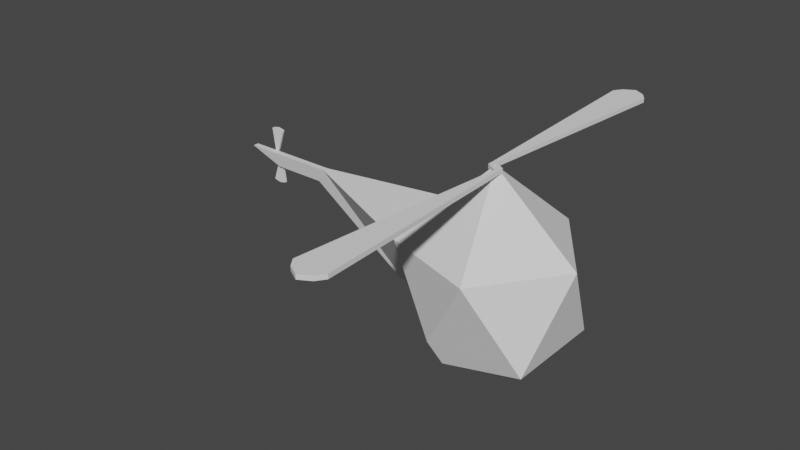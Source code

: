 # Source: spawnHexagon.blend  (saved by Blender 2.93.21; exported with 4.5.12 LTS)
import bpy
from mathutils import Matrix  # noqa: F401  (used for matrix-valued properties, if any)

bpy.ops.wm.read_factory_settings(use_empty=True)
scene = bpy.context.scene
scene.name = 'Scene'

# ---- world
world_world = bpy.data.worlds.new('World'); scene.world = world_world
world_world.use_nodes = True; world_world.node_tree.nodes.clear()
_N = world_world.node_tree.nodes; _L = world_world.node_tree.links
n0 = _N.new('ShaderNodeOutputWorld'); n0.name = 'World Output'; n0.location = (300, 300)
n1 = _N.new('ShaderNodeBackground'); n1.name = 'Background'; n1.location = (10, 300)
n1.inputs[0].default_value = (0.05088, 0.05088, 0.05088, 1.0)
_L.new(n1.outputs[0], n0.inputs[0])
n0.is_active_output = True
world_world.color = (0.05088, 0.05088, 0.05088)
world_world.use_sun_shadow = False
world_world.sun_shadow_jitter_overblur = 0.0

# ---- meshes
me_icosphere_001 = bpy.data.meshes.new('Icosphere.001')
me_icosphere_001.from_pydata([(0.7236, -0.5257, -0.4472), (-0.2764, -0.5825, -0.4472), (-0.8944, 0.0, -0.4472), (-0.2764, 0.5825, -0.4472), (0.7236, 0.5257, -0.4472), (0.2764, -0.8506, 0.4472), (-0.7236, -0.5257, 0.4472), (-0.7236, 0.5257, 0.4472), (0.2764, 0.8506, 0.4472), (0.8944, 0.0, 0.4472), (0.0, 0.0, 1.214), (-2.06, -0.03126, 0.5776), (-2.157, 0.0, 0.4209), (-2.06, 0.03126, 0.5776), (-3.069, -0.03126, 0.5776), (-2.725, 0.0, 0.4209), (-3.069, 0.03126, 0.5776), (-0.5221, 0.0, -0.6773), (-0.1613, 0.4966, -0.6773), (0.4224, 0.3069, -0.6773), (0.4224, -0.3069, -0.6773), (-0.1613, -0.4966, -0.6773), (0.1775, -2.33, 1.158), (0.1775, -2.33, 1.204), (-0.03878, 0.0701, 1.204), (-0.1775, -2.33, 1.158), (-0.1775, -2.33, 1.204), (-0.03878, 0.0701, 1.158), (-0.07729, 0.0701, 1.204), (0.07729, -0.0701, 1.158), (0.07729, -9.313e-10, 1.158), (-0.07729, 0.0701, 1.158), (0.07729, -0.0701, 1.204), (0.07729, -9.313e-10, 1.204), (0.1775, 2.33, 1.204), (0.03878, -0.0701, 1.158), (-0.07729, -9.313e-10, 1.158), (0.03878, -0.0701, 1.204), (0.1775, 2.33, 1.158), (-0.07729, -9.313e-10, 1.204), (0.05804, -0.0701, 1.204), (5.96e-08, -9.313e-10, 1.204), (-0.1775, 2.33, 1.204), (0.05804, -0.0701, 1.158), (-0.1775, 2.33, 1.158), (0.116, -2.417, 1.204), (-0.116, -2.417, 1.204), (0.06671, -1.323, 1.204), (5.96e-08, -2.484, 1.204), (-0.116, -2.417, 1.158), (0.116, -2.417, 1.158), (0.06671, -1.323, 1.158), (5.96e-08, -2.484, 1.158), (-0.05804, 0.0701, 1.204), (-0.05804, 0.0701, 1.158), (5.96e-08, -9.313e-10, 1.158), (-0.116, 2.417, 1.204), (0.116, 2.417, 1.204), (-0.06671, 1.323, 1.204), (-1.575e-07, 2.484, 1.204), (0.116, 2.417, 1.158), (-0.116, 2.417, 1.158), (-0.06671, 1.323, 1.158), (-1.575e-07, 2.484, 1.158), (-2.684, 0.05336, 0.2382), (-2.684, 0.03348, 0.2382), (-2.778, 0.03348, 0.5365), (-2.838, 0.05336, 0.2382), (-2.838, 0.03348, 0.2382), (-2.778, 0.05336, 0.5365), (-2.795, 0.03348, 0.5365), (-2.727, 0.05336, 0.519), (-2.727, 0.05336, 0.5278), (-2.795, 0.05336, 0.5365), (-2.727, 0.03348, 0.519), (-2.727, 0.03348, 0.5278), (-2.684, 0.03348, 0.8173), (-2.744, 0.05336, 0.519), (-2.795, 0.05336, 0.5278), (-2.744, 0.03348, 0.519), (-2.684, 0.05336, 0.8173), (-2.795, 0.03348, 0.5278), (-2.736, 0.03348, 0.519), (-2.761, 0.03348, 0.5278), (-2.838, 0.03348, 0.8173), (-2.736, 0.05336, 0.519), (-2.838, 0.05336, 0.8173), (-2.711, 0.03348, 0.2275), (-2.811, 0.03348, 0.2275), (-2.732, 0.03348, 0.3634), (-2.761, 0.03348, 0.2192), (-2.811, 0.05336, 0.2275), (-2.711, 0.05336, 0.2275), (-2.732, 0.05336, 0.3634), (-2.761, 0.05336, 0.2192), (-2.786, 0.03348, 0.5365), (-2.786, 0.05336, 0.5365), (-2.761, 0.05336, 0.5278), (-2.811, 0.03348, 0.828), (-2.711, 0.03348, 0.828), (-2.79, 0.03348, 0.6921), (-2.761, 0.03348, 0.8364), (-2.711, 0.05336, 0.828), (-2.811, 0.05336, 0.828), (-2.79, 0.05336, 0.6921), (-2.761, 0.05336, 0.8364)], [], [(0, 20, 19, 4), (18, 17, 2, 3), (21, 20, 0, 1), (19, 18, 3, 4), (0, 4, 9), (1, 0, 5), (2, 1, 6), (3, 2, 7), (4, 3, 8), (0, 9, 5), (1, 5, 6), (6, 7, 13, 11), (3, 7, 8), (4, 8, 9), (5, 9, 10), (6, 5, 10), (7, 6, 10), (8, 7, 10), (9, 8, 10), (11, 13, 16, 14), (7, 2, 12, 13), (2, 6, 11, 12), (15, 14, 16), (13, 12, 15, 16), (12, 11, 14, 15), (17, 18, 19, 20, 21), (17, 21, 1, 2), (56, 59, 58), (61, 56, 42, 44), (54, 27, 38, 60, 62), (37, 40, 47, 46, 26), (28, 53, 41, 39), (27, 54, 55, 30), (25, 26, 46, 49), (29, 43, 51, 50, 22), (35, 37, 26, 25), (44, 42, 28, 31), (40, 37, 39, 41), (39, 36, 31, 28), (43, 29, 30, 55), (24, 27, 30, 33), (37, 35, 36, 39), (54, 31, 36, 55), (53, 24, 33, 41), (33, 30, 29, 32), (22, 23, 32, 29), (35, 43, 55, 36), (27, 24, 34, 38), (32, 40, 41, 33), (31, 54, 62, 61, 44), (43, 35, 25, 49, 51), (50, 45, 23, 22), (38, 34, 57, 60), (24, 53, 58, 57, 34), (45, 48, 47), (48, 46, 47), (49, 52, 51), (52, 50, 51), (45, 50, 52, 48), (48, 52, 49, 46), (40, 32, 23, 45, 47), (59, 57, 58), (60, 63, 62), (63, 61, 62), (56, 61, 63, 59), (59, 63, 60, 57), (53, 28, 42, 56, 58), (98, 101, 100), (103, 98, 84, 86), (96, 69, 80, 102, 104), (79, 82, 89, 88, 68), (70, 95, 83, 81), (69, 96, 97, 72), (67, 68, 88, 91), (71, 85, 93, 92, 64), (77, 79, 68, 67), (86, 84, 70, 73), (82, 79, 81, 83), (81, 78, 73, 70), (85, 71, 72, 97), (66, 69, 72, 75), (79, 77, 78, 81), (96, 73, 78, 97), (95, 66, 75, 83), (75, 72, 71, 74), (64, 65, 74, 71), (77, 85, 97, 78), (69, 66, 76, 80), (74, 82, 83, 75), (73, 96, 104, 103, 86), (85, 77, 67, 91, 93), (92, 87, 65, 64), (80, 76, 99, 102), (66, 95, 100, 99, 76), (87, 90, 89), (90, 88, 89), (91, 94, 93), (94, 92, 93), (87, 92, 94, 90), (90, 94, 91, 88), (82, 74, 65, 87, 89), (101, 99, 100), (102, 105, 104), (105, 103, 104), (98, 103, 105, 101), (101, 105, 102, 99), (95, 70, 84, 98, 100)])
_uv = me_icosphere_001.uv_layers.new(name='UVMap')
_uv.uv.foreach_set('vector', [0.2727, 0.1575, 0.3106, 0.09192, 0.4167, 0.09192, 0.4545, 0.1575, 0.6742, 0.09192, 0.7803, 0.09192, 0.8182, 0.1575, 0.6364, 0.1575, 0.1288, 0.09192, 0.2349, 0.09192, 0.2727, 0.1575, 0.09091, 0.1575, 0.4924, 0.09192, 0.5985, 0.09192, 0.6364, 0.1575, 0.4545, 0.1575, 0.2727, 0.1575, 0.4545, 0.1575, 0.3636, 0.3149, 0.09091, 0.1575, 0.2727, 0.1575, 0.1818, 0.3149, 0.8182, 0.1575, 1.0, 0.1575, 0.9091, 0.3149, 0.6364, 0.1575, 0.8182, 0.1575, 0.7273, 0.3149, 0.4545, 0.1575, 0.6364, 0.1575, 0.5455, 0.3149, 0.2727, 0.1575, 0.3636, 0.3149, 0.1818, 0.3149, 0.09091, 0.1575, 0.1818, 0.3149, 0.0, 0.3149, 0.9091, 0.3149, 0.7273, 0.3149, 0.7273, 0.3149, 0.9091, 0.3149, 0.6364, 0.1575, 0.7273, 0.3149, 0.5455, 0.3149, 0.4545, 0.1575, 0.5455, 0.3149, 0.3636, 0.3149, 0.1818, 0.3149, 0.3636, 0.3149, 0.2727, 0.4724, 0.0, 0.3149, 0.1818, 0.3149, 0.09091, 0.4724, 0.7273, 0.3149, 0.9091, 0.3149, 0.8182, 0.4724, 0.5455, 0.3149, 0.7273, 0.3149, 0.6364, 0.4724, 0.3636, 0.3149, 0.5455, 0.3149, 0.4545, 0.4724, 0.9091, 0.3149, 0.7273, 0.3149, 0.7273, 0.3149, 0.9091, 0.3149, 0.7273, 0.3149, 0.8182, 0.1575, 0.8182, 0.1575, 0.7273, 0.3149, 0.8182, 0.1575, 0.9091, 0.3149, 0.9091, 0.3149, 0.8182, 0.1575, 0.8182, 0.1575, 0.9091, 0.3149, 0.7273, 0.3149, 0.7273, 0.3149, 0.8182, 0.1575, 0.8182, 0.1575, 0.7273, 0.3149, 0.8182, 0.1575, 0.9091, 0.3149, 0.9091, 0.3149, 0.8182, 0.1575, 0.856, 0.09192, 0.6742, 0.09192, 0.4924, 0.09192, 0.3106, 0.09192, 0.1288, 0.09192, 0.856, 0.09192, 0.9622, 0.09192, 1.0, 0.1575, 0.8182, 0.1575, 0.8317, 0.75, 0.75, 0.7469, 0.75, 0.6893, 0.375, 0.9567, 0.625, 0.9567, 0.625, 1.0, 0.375, 1.0, 0.25, 0.6288, 0.375, 0.6288, 0.375, 0.75, 0.3317, 0.75, 0.25, 0.6893, 0.625, 0.6288, 0.75, 0.6288, 0.75, 0.6893, 0.6683, 0.75, 0.625, 0.75, 0.875, 0.6288, 0.75, 0.6288, 0.75, 0.625, 0.875, 0.625, 0.375, 0.6288, 0.25, 0.6288, 0.25, 0.625, 0.375, 0.625, 0.375, 0.75, 0.625, 0.75, 0.625, 0.7933, 0.375, 0.7933, 0.125, 0.6288, 0.25, 0.6288, 0.25, 0.6893, 0.1683, 0.75, 0.125, 0.75, 0.375, 0.6288, 0.625, 0.6288, 0.625, 0.75, 0.375, 0.75, 0.375, 0.0, 0.625, 0.0, 0.625, 0.1212, 0.375, 0.1212, 0.75, 0.6288, 0.625, 0.6288, 0.625, 0.625, 0.75, 0.625, 0.625, 0.125, 0.375, 0.125, 0.375, 0.1212, 0.625, 0.1212, 0.25, 0.6288, 0.125, 0.6288, 0.125, 0.625, 0.25, 0.625, 0.625, 0.6288, 0.375, 0.6288, 0.375, 0.625, 0.625, 0.625, 0.625, 0.6288, 0.375, 0.6288, 0.375, 0.625, 0.625, 0.625, 0.25, 0.6288, 0.125, 0.6288, 0.125, 0.625, 0.25, 0.625, 0.75, 0.6288, 0.625, 0.6288, 0.625, 0.625, 0.75, 0.625, 0.625, 0.125, 0.375, 0.125, 0.375, 0.1212, 0.625, 0.1212, 0.375, 0.0, 0.625, 0.0, 0.625, 0.1212, 0.375, 0.1212, 0.375, 0.6288, 0.25, 0.6288, 0.25, 0.625, 0.375, 0.625, 0.375, 0.6288, 0.625, 0.6288, 0.625, 0.75, 0.375, 0.75, 0.875, 0.6288, 0.75, 0.6288, 0.75, 0.625, 0.875, 0.625, 0.125, 0.6288, 0.25, 0.6288, 0.25, 0.6893, 0.1683, 0.75, 0.125, 0.75, 0.25, 0.6288, 0.375, 0.6288, 0.375, 0.75, 0.3317, 0.75, 0.25, 0.6893, 0.375, 0.9567, 0.625, 0.9567, 0.625, 1.0, 0.375, 1.0, 0.375, 0.75, 0.625, 0.75, 0.625, 0.7933, 0.375, 0.7933, 0.625, 0.6288, 0.75, 0.6288, 0.75, 0.6893, 0.6683, 0.75, 0.625, 0.75, 0.8317, 0.75, 0.75, 0.7469, 0.75, 0.6893, 0.75, 0.7469, 0.75, 0.75, 0.75, 0.6893, 0.3897, 0.7346, 0.25, 0.7469, 0.25, 0.6893, 0.25, 0.7469, 0.1683, 0.75, 0.25, 0.6893, 0.625, 0.9567, 0.375, 0.9567, 0.375, 0.875, 0.625, 0.875, 0.625, 0.875, 0.375, 0.875, 0.375, 0.7933, 0.625, 0.7933, 0.75, 0.6288, 0.875, 0.6288, 0.875, 0.75, 0.8317, 0.75, 0.75, 0.6893, 0.75, 0.7469, 0.75, 0.75, 0.75, 0.6893, 0.3897, 0.7346, 0.25, 0.7469, 0.25, 0.6893, 0.25, 0.7469, 0.1683, 0.75, 0.25, 0.6893, 0.625, 0.9567, 0.375, 0.9567, 0.375, 0.875, 0.625, 0.875, 0.625, 0.875, 0.375, 0.875, 0.375, 0.7933, 0.625, 0.7933, 0.75, 0.6288, 0.875, 0.6288, 0.875, 0.75, 0.8317, 0.75, 0.75, 0.6893, 0.8317, 0.75, 0.75, 0.7469, 0.75, 0.6893, 0.375, 0.9567, 0.625, 0.9567, 0.625, 1.0, 0.375, 1.0, 0.25, 0.6288, 0.375, 0.6288, 0.375, 0.75, 0.3317, 0.75, 0.25, 0.6893, 0.625, 0.6288, 0.75, 0.6288, 0.75, 0.6893, 0.6683, 0.75, 0.625, 0.75, 0.875, 0.6288, 0.75, 0.6288, 0.75, 0.625, 0.875, 0.625, 0.375, 0.6288, 0.25, 0.6288, 0.25, 0.625, 0.375, 0.625, 0.375, 0.75, 0.625, 0.75, 0.625, 0.7933, 0.375, 0.7933, 0.125, 0.6288, 0.25, 0.6288, 0.25, 0.6893, 0.1683, 0.75, 0.125, 0.75, 0.375, 0.6288, 0.625, 0.6288, 0.625, 0.75, 0.375, 0.75, 0.375, 0.0, 0.625, 0.0, 0.625, 0.1212, 0.375, 0.1212, 0.75, 0.6288, 0.625, 0.6288, 0.625, 0.625, 0.75, 0.625, 0.625, 0.125, 0.375, 0.125, 0.375, 0.1212, 0.625, 0.1212, 0.25, 0.6288, 0.125, 0.6288, 0.125, 0.625, 0.25, 0.625, 0.625, 0.6288, 0.375, 0.6288, 0.375, 0.625, 0.625, 0.625, 0.625, 0.6288, 0.375, 0.6288, 0.375, 0.625, 0.625, 0.625, 0.25, 0.6288, 0.125, 0.6288, 0.125, 0.625, 0.25, 0.625, 0.75, 0.6288, 0.625, 0.6288, 0.625, 0.625, 0.75, 0.625, 0.625, 0.125, 0.375, 0.125, 0.375, 0.1212, 0.625, 0.1212, 0.375, 0.0, 0.625, 0.0, 0.625, 0.1212, 0.375, 0.1212, 0.375, 0.6288, 0.25, 0.6288, 0.25, 0.625, 0.375, 0.625, 0.375, 0.6288, 0.625, 0.6288, 0.625, 0.75, 0.375, 0.75, 0.875, 0.6288, 0.75, 0.6288, 0.75, 0.625, 0.875, 0.625, 0.125, 0.6288, 0.25, 0.6288, 0.25, 0.6893, 0.1683, 0.75, 0.125, 0.75, 0.25, 0.6288, 0.375, 0.6288, 0.375, 0.75, 0.3317, 0.75, 0.25, 0.6893, 0.375, 0.9567, 0.625, 0.9567, 0.625, 1.0, 0.375, 1.0, 0.375, 0.75, 0.625, 0.75, 0.625, 0.7933, 0.375, 0.7933, 0.625, 0.6288, 0.75, 0.6288, 0.75, 0.6893, 0.6683, 0.75, 0.625, 0.75, 0.8317, 0.75, 0.75, 0.7469, 0.75, 0.6893, 0.75, 0.7469, 0.75, 0.75, 0.75, 0.6893, 0.3897, 0.7346, 0.25, 0.7469, 0.25, 0.6893, 0.25, 0.7469, 0.1683, 0.75, 0.25, 0.6893, 0.625, 0.9567, 0.375, 0.9567, 0.375, 0.875, 0.625, 0.875, 0.625, 0.875, 0.375, 0.875, 0.375, 0.7933, 0.625, 0.7933, 0.75, 0.6288, 0.875, 0.6288, 0.875, 0.75, 0.8317, 0.75, 0.75, 0.6893, 0.75, 0.7469, 0.75, 0.75, 0.75, 0.6893, 0.3897, 0.7346, 0.25, 0.7469, 0.25, 0.6893, 0.25, 0.7469, 0.1683, 0.75, 0.25, 0.6893, 0.625, 0.9567, 0.375, 0.9567, 0.375, 0.875, 0.625, 0.875, 0.625, 0.875, 0.375, 0.875, 0.375, 0.7933, 0.625, 0.7933, 0.75, 0.6288, 0.875, 0.6288, 0.875, 0.75, 0.8317, 0.75, 0.75, 0.6893])
me_icosphere_001.use_remesh_fix_poles = True
me_icosphere_001.use_remesh_preserve_attributes = False
me_icosphere_001.update()

# ---- objects
ob_icosphere = bpy.data.objects.new('Icosphere', me_icosphere_001)

# ---- transforms, parenting, visibility, modifiers, constraints
ob_icosphere.location = (0.1928, -0.002826, 0.7984)
ob_icosphere.scale = (0.2955, 0.2955, 0.2955)

# ---- collection membership
scene.collection.objects.link(ob_icosphere)

# ---- scene / render settings (as saved in the file)
scene.frame_start = 1; scene.frame_end = 250; scene.frame_set(1)
scene.render.engine = 'BLENDER_EEVEE_NEXT'
scene.cycles.use_denoising = False
scene.cycles.samples = 128
scene.cycles.sampling_pattern = 'TABULATED_SOBOL'
scene.cycles.use_adaptive_sampling = False
scene.cycles.use_light_tree = False
scene.view_settings.view_transform = 'Filmic'
bpy.context.view_layer.update()

# ---- added for rendering (the .blend has no active camera and no usable light): camera, sun
cam_auto = bpy.data.cameras.new('AutoCamera')
cam_auto.lens = 50.0
cam_auto.sensor_width = 36.0
cam_auto.clip_end = 1000.0
ob_auto_camera = bpy.data.objects.new('AutoCamera', cam_auto)
scene.collection.objects.link(ob_auto_camera)
ob_auto_camera.location = (1.68414, -2.17788, 2.32766)
ob_auto_camera.rotation_euler = (1.09748, -7.21219e-08, 0.694738)
scene.camera = ob_auto_camera
light_auto_sun = bpy.data.lights.new('AutoSun', 'SUN')
light_auto_sun.energy = 3.0
light_auto_sun.angle = 0.0523599
ob_auto_sun = bpy.data.objects.new('AutoSun', light_auto_sun)
scene.collection.objects.link(ob_auto_sun)
ob_auto_sun.rotation_euler = (0.872665, 0.174533, 0.523599)
bpy.context.view_layer.update()
